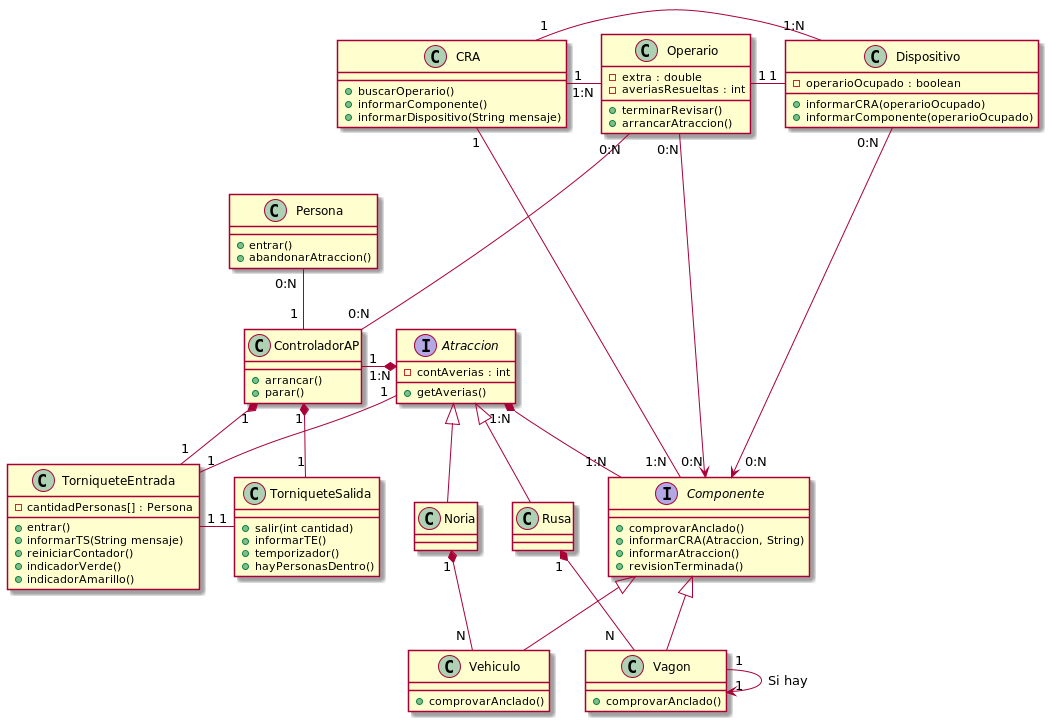

The diagram above was rendered by PlantUML. Its source (embedded in the PNG):
@startuml
'https://plantuml.com/class-diagram

Atraccion <|-- Rusa
Atraccion <|-- Noria

Componente <|-- Vehiculo
Componente <|-- Vagon

Atraccion "1:N" *-- "1:N" Componente

Vagon "1" -> "1" Vagon : Si hay

Rusa "1" *-- "N   " Vagon
Noria "1" *-- "N " Vehiculo

CRA "1" -- "1:N  " Componente
CRA "1   " - "1:N" Operario
CRA "1" - "1:N" Dispositivo

Operario "1" - "1" Dispositivo
Operario "0:N" ---> "0:N" Componente
Dispositivo "0:N  " ---> "  0:N" Componente

Persona "0:N " -- "1 " ControladorAP

ControladorAP "1    " -* "1:N" Atraccion
Operario "0:N" --- "0:N" ControladorAP

Atraccion "1" - "1" TorniqueteEntrada

ControladorAP "1" *-- "1" TorniqueteEntrada
ControladorAP "1" *-- "1" TorniqueteSalida

TorniqueteEntrada "1" - "1" TorniqueteSalida

interface Atraccion {
-contAverias : int

+getAverias()
}

interface Componente {
+comprovarAnclado()
+informarCRA(Atraccion, String)
+informarAtraccion()
+revisionTerminada()
}

class Vehiculo {
+comprovarAnclado()
}

class Vagon {
+comprovarAnclado()
}

class CRA {
+buscarOperario()
+informarComponente()
+informarDispositivo(String mensaje)
}

class Operario {
-extra : double
-averiasResueltas : int

+terminarRevisar()
+arrancarAtraccion()
}

class Dispositivo {
-operarioOcupado : boolean

+informarCRA(operarioOcupado)
+informarComponente(operarioOcupado)
}

class ControladorAP {
+arrancar()
+parar()
}

class Persona {
+entrar()
+abandonarAtraccion()
}

class TorniqueteEntrada {
- cantidadPersonas[] : Persona

+entrar()
+informarTS(String mensaje)
+reiniciarContador()
+indicadorVerde()
+indicadorAmarillo()
}

class TorniqueteSalida {
+salir(int cantidad)
+informarTE()
+temporizador()
+hayPersonasDentro()
}

@enduml